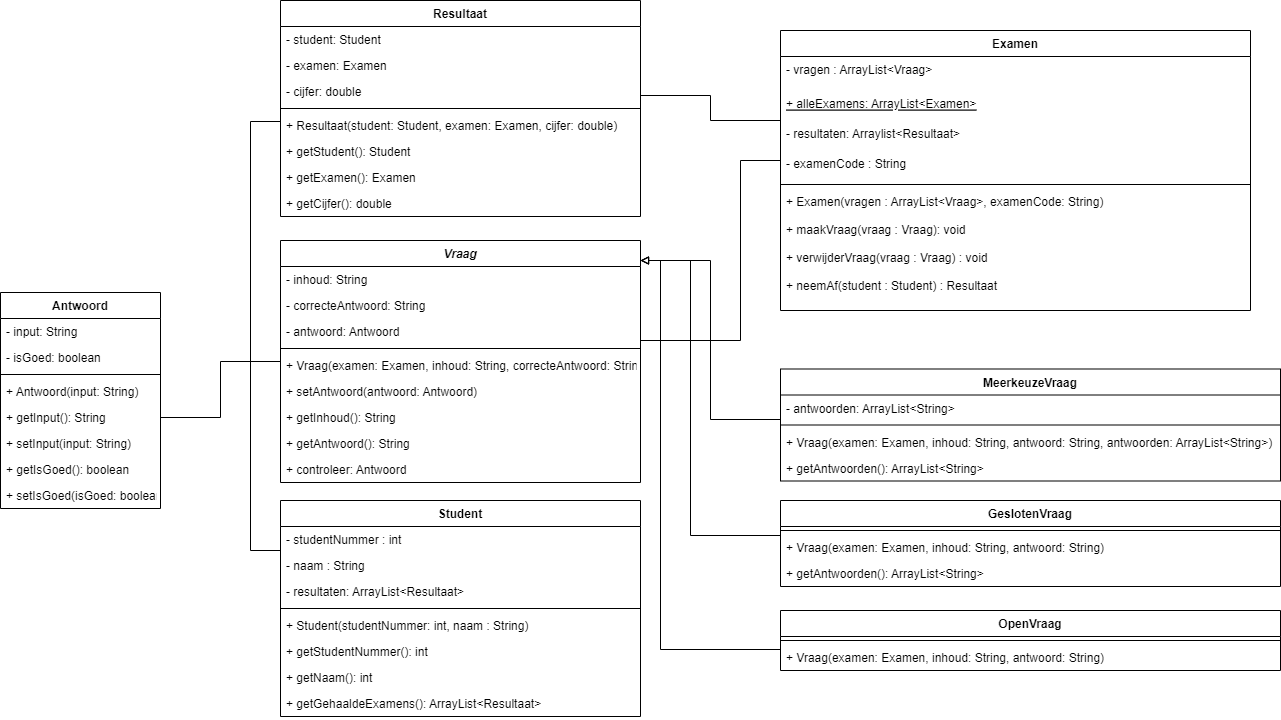

The diagram above was exported from draw.io. Its source (the exported page's mxGraphModel, read from the mxfile embedded in the PNG):
<mxGraphModel dx="1926" dy="669" grid="1" gridSize="10" guides="1" tooltips="1" connect="1" arrows="1" fold="1" page="1" pageScale="1" pageWidth="827" pageHeight="1169" math="0" shadow="0">
  <root>
    <mxCell id="0" />
    <mxCell id="1" parent="0" />
    <mxCell id="RDYhTBpqH1kBa6TyRPnK-18" value="Resultaat" style="swimlane;fontStyle=1;align=center;verticalAlign=top;childLayout=stackLayout;horizontal=1;startSize=26;horizontalStack=0;resizeParent=1;resizeParentMax=0;resizeLast=0;collapsible=1;marginBottom=0;" vertex="1" parent="1">
      <mxGeometry x="20" y="130" width="360" height="216" as="geometry" />
    </mxCell>
    <mxCell id="RDYhTBpqH1kBa6TyRPnK-19" value="- student: Student" style="text;strokeColor=none;fillColor=none;align=left;verticalAlign=top;spacingLeft=4;spacingRight=4;overflow=hidden;rotatable=0;points=[[0,0.5],[1,0.5]];portConstraint=eastwest;" vertex="1" parent="RDYhTBpqH1kBa6TyRPnK-18">
      <mxGeometry y="26" width="360" height="26" as="geometry" />
    </mxCell>
    <mxCell id="RDYhTBpqH1kBa6TyRPnK-22" value="- examen: Examen" style="text;strokeColor=none;fillColor=none;align=left;verticalAlign=top;spacingLeft=4;spacingRight=4;overflow=hidden;rotatable=0;points=[[0,0.5],[1,0.5]];portConstraint=eastwest;" vertex="1" parent="RDYhTBpqH1kBa6TyRPnK-18">
      <mxGeometry y="52" width="360" height="26" as="geometry" />
    </mxCell>
    <mxCell id="RDYhTBpqH1kBa6TyRPnK-23" value="- cijfer: double" style="text;strokeColor=none;fillColor=none;align=left;verticalAlign=top;spacingLeft=4;spacingRight=4;overflow=hidden;rotatable=0;points=[[0,0.5],[1,0.5]];portConstraint=eastwest;" vertex="1" parent="RDYhTBpqH1kBa6TyRPnK-18">
      <mxGeometry y="78" width="360" height="26" as="geometry" />
    </mxCell>
    <mxCell id="RDYhTBpqH1kBa6TyRPnK-20" value="" style="line;strokeWidth=1;fillColor=none;align=left;verticalAlign=middle;spacingTop=-1;spacingLeft=3;spacingRight=3;rotatable=0;labelPosition=right;points=[];portConstraint=eastwest;" vertex="1" parent="RDYhTBpqH1kBa6TyRPnK-18">
      <mxGeometry y="104" width="360" height="8" as="geometry" />
    </mxCell>
    <mxCell id="RDYhTBpqH1kBa6TyRPnK-21" value="+ Resultaat(student: Student, examen: Examen, cijfer: double)" style="text;strokeColor=none;fillColor=none;align=left;verticalAlign=top;spacingLeft=4;spacingRight=4;overflow=hidden;rotatable=0;points=[[0,0.5],[1,0.5]];portConstraint=eastwest;" vertex="1" parent="RDYhTBpqH1kBa6TyRPnK-18">
      <mxGeometry y="112" width="360" height="26" as="geometry" />
    </mxCell>
    <mxCell id="R3JPKjk5tEkdsALY1RGD-52" value="+ getStudent(): Student" style="text;strokeColor=none;fillColor=none;align=left;verticalAlign=top;spacingLeft=4;spacingRight=4;overflow=hidden;rotatable=0;points=[[0,0.5],[1,0.5]];portConstraint=eastwest;" vertex="1" parent="RDYhTBpqH1kBa6TyRPnK-18">
      <mxGeometry y="138" width="360" height="26" as="geometry" />
    </mxCell>
    <mxCell id="R3JPKjk5tEkdsALY1RGD-53" value="+ getExamen(): Examen" style="text;strokeColor=none;fillColor=none;align=left;verticalAlign=top;spacingLeft=4;spacingRight=4;overflow=hidden;rotatable=0;points=[[0,0.5],[1,0.5]];portConstraint=eastwest;" vertex="1" parent="RDYhTBpqH1kBa6TyRPnK-18">
      <mxGeometry y="164" width="360" height="26" as="geometry" />
    </mxCell>
    <mxCell id="R3JPKjk5tEkdsALY1RGD-54" value="+ getCijfer(): double" style="text;strokeColor=none;fillColor=none;align=left;verticalAlign=top;spacingLeft=4;spacingRight=4;overflow=hidden;rotatable=0;points=[[0,0.5],[1,0.5]];portConstraint=eastwest;" vertex="1" parent="RDYhTBpqH1kBa6TyRPnK-18">
      <mxGeometry y="190" width="360" height="26" as="geometry" />
    </mxCell>
    <mxCell id="RDYhTBpqH1kBa6TyRPnK-24" value="Vraag" style="swimlane;fontStyle=3;align=center;verticalAlign=top;childLayout=stackLayout;horizontal=1;startSize=26;horizontalStack=0;resizeParent=1;resizeParentMax=0;resizeLast=0;collapsible=1;marginBottom=0;" vertex="1" parent="1">
      <mxGeometry x="20" y="370" width="360" height="242" as="geometry" />
    </mxCell>
    <mxCell id="R3JPKjk5tEkdsALY1RGD-21" value="- inhoud: String" style="text;strokeColor=none;fillColor=none;align=left;verticalAlign=top;spacingLeft=4;spacingRight=4;overflow=hidden;rotatable=0;points=[[0,0.5],[1,0.5]];portConstraint=eastwest;" vertex="1" parent="RDYhTBpqH1kBa6TyRPnK-24">
      <mxGeometry y="26" width="360" height="26" as="geometry" />
    </mxCell>
    <mxCell id="R3JPKjk5tEkdsALY1RGD-1" value="- correcteAntwoord: String" style="text;strokeColor=none;fillColor=none;align=left;verticalAlign=top;spacingLeft=4;spacingRight=4;overflow=hidden;rotatable=0;points=[[0,0.5],[1,0.5]];portConstraint=eastwest;" vertex="1" parent="RDYhTBpqH1kBa6TyRPnK-24">
      <mxGeometry y="52" width="360" height="26" as="geometry" />
    </mxCell>
    <mxCell id="R3JPKjk5tEkdsALY1RGD-56" value="- antwoord: Antwoord" style="text;strokeColor=none;fillColor=none;align=left;verticalAlign=top;spacingLeft=4;spacingRight=4;overflow=hidden;rotatable=0;points=[[0,0.5],[1,0.5]];portConstraint=eastwest;" vertex="1" parent="RDYhTBpqH1kBa6TyRPnK-24">
      <mxGeometry y="78" width="360" height="26" as="geometry" />
    </mxCell>
    <mxCell id="RDYhTBpqH1kBa6TyRPnK-26" value="" style="line;strokeWidth=1;fillColor=none;align=left;verticalAlign=middle;spacingTop=-1;spacingLeft=3;spacingRight=3;rotatable=0;labelPosition=right;points=[];portConstraint=eastwest;" vertex="1" parent="RDYhTBpqH1kBa6TyRPnK-24">
      <mxGeometry y="104" width="360" height="8" as="geometry" />
    </mxCell>
    <mxCell id="RDYhTBpqH1kBa6TyRPnK-27" value="+ Vraag(examen: Examen, inhoud: String, correcteAntwoord: String)" style="text;strokeColor=none;fillColor=none;align=left;verticalAlign=top;spacingLeft=4;spacingRight=4;overflow=hidden;rotatable=0;points=[[0,0.5],[1,0.5]];portConstraint=eastwest;" vertex="1" parent="RDYhTBpqH1kBa6TyRPnK-24">
      <mxGeometry y="112" width="360" height="26" as="geometry" />
    </mxCell>
    <mxCell id="R3JPKjk5tEkdsALY1RGD-55" value="+ setAntwoord(antwoord: Antwoord)" style="text;strokeColor=none;fillColor=none;align=left;verticalAlign=top;spacingLeft=4;spacingRight=4;overflow=hidden;rotatable=0;points=[[0,0.5],[1,0.5]];portConstraint=eastwest;" vertex="1" parent="RDYhTBpqH1kBa6TyRPnK-24">
      <mxGeometry y="138" width="360" height="26" as="geometry" />
    </mxCell>
    <mxCell id="R3JPKjk5tEkdsALY1RGD-46" value="+ getInhoud(): String" style="text;strokeColor=none;fillColor=none;align=left;verticalAlign=top;spacingLeft=4;spacingRight=4;overflow=hidden;rotatable=0;points=[[0,0.5],[1,0.5]];portConstraint=eastwest;" vertex="1" parent="RDYhTBpqH1kBa6TyRPnK-24">
      <mxGeometry y="164" width="360" height="26" as="geometry" />
    </mxCell>
    <mxCell id="R3JPKjk5tEkdsALY1RGD-47" value="+ getAntwoord(): String" style="text;strokeColor=none;fillColor=none;align=left;verticalAlign=top;spacingLeft=4;spacingRight=4;overflow=hidden;rotatable=0;points=[[0,0.5],[1,0.5]];portConstraint=eastwest;" vertex="1" parent="RDYhTBpqH1kBa6TyRPnK-24">
      <mxGeometry y="190" width="360" height="26" as="geometry" />
    </mxCell>
    <mxCell id="R3JPKjk5tEkdsALY1RGD-57" value="+ controleer: Antwoord" style="text;strokeColor=none;fillColor=none;align=left;verticalAlign=top;spacingLeft=4;spacingRight=4;overflow=hidden;rotatable=0;points=[[0,0.5],[1,0.5]];portConstraint=eastwest;" vertex="1" parent="RDYhTBpqH1kBa6TyRPnK-24">
      <mxGeometry y="216" width="360" height="26" as="geometry" />
    </mxCell>
    <mxCell id="R3JPKjk5tEkdsALY1RGD-3" value="Examen" style="swimlane;fontStyle=1;align=center;verticalAlign=top;childLayout=stackLayout;horizontal=1;startSize=26;horizontalStack=0;resizeParent=1;resizeParentMax=0;resizeLast=0;collapsible=1;marginBottom=0;" vertex="1" parent="1">
      <mxGeometry x="520" y="160" width="470" height="280" as="geometry" />
    </mxCell>
    <mxCell id="R3JPKjk5tEkdsALY1RGD-4" value="- vragen : ArrayList&lt;Vraag&gt;" style="text;strokeColor=none;fillColor=none;align=left;verticalAlign=top;spacingLeft=4;spacingRight=4;overflow=hidden;rotatable=0;points=[[0,0.5],[1,0.5]];portConstraint=eastwest;fontStyle=0" vertex="1" parent="R3JPKjk5tEkdsALY1RGD-3">
      <mxGeometry y="26" width="470" height="34" as="geometry" />
    </mxCell>
    <mxCell id="R3JPKjk5tEkdsALY1RGD-43" value="+ alleExamens: ArrayList&lt;Examen&gt;" style="text;strokeColor=none;fillColor=none;align=left;verticalAlign=top;spacingLeft=4;spacingRight=4;overflow=hidden;rotatable=0;points=[[0,0.5],[1,0.5]];portConstraint=eastwest;fontStyle=4" vertex="1" parent="R3JPKjk5tEkdsALY1RGD-3">
      <mxGeometry y="60" width="470" height="30" as="geometry" />
    </mxCell>
    <mxCell id="R3JPKjk5tEkdsALY1RGD-44" value="- resultaten: Arraylist&lt;Resultaat&gt;" style="text;strokeColor=none;fillColor=none;align=left;verticalAlign=top;spacingLeft=4;spacingRight=4;overflow=hidden;rotatable=0;points=[[0,0.5],[1,0.5]];portConstraint=eastwest;fontStyle=0" vertex="1" parent="R3JPKjk5tEkdsALY1RGD-3">
      <mxGeometry y="90" width="470" height="30" as="geometry" />
    </mxCell>
    <mxCell id="R3JPKjk5tEkdsALY1RGD-45" value="- examenCode : String&#10;" style="text;strokeColor=none;fillColor=none;align=left;verticalAlign=top;spacingLeft=4;spacingRight=4;overflow=hidden;rotatable=0;points=[[0,0.5],[1,0.5]];portConstraint=eastwest;fontStyle=0" vertex="1" parent="R3JPKjk5tEkdsALY1RGD-3">
      <mxGeometry y="120" width="470" height="30" as="geometry" />
    </mxCell>
    <mxCell id="R3JPKjk5tEkdsALY1RGD-5" value="" style="line;strokeWidth=1;fillColor=none;align=left;verticalAlign=middle;spacingTop=-1;spacingLeft=3;spacingRight=3;rotatable=0;labelPosition=right;points=[];portConstraint=eastwest;" vertex="1" parent="R3JPKjk5tEkdsALY1RGD-3">
      <mxGeometry y="150" width="470" height="8" as="geometry" />
    </mxCell>
    <mxCell id="R3JPKjk5tEkdsALY1RGD-6" value="+ Examen(vragen : ArrayList&lt;Vraag&gt;, examenCode: String)&#10;&#10;+ maakVraag(vraag : Vraag): void&#10;&#10;+ verwijderVraag(vraag : Vraag) : void&#10;&#10;+ neemAf(student : Student) : Resultaat" style="text;strokeColor=none;fillColor=none;align=left;verticalAlign=top;spacingLeft=4;spacingRight=4;overflow=hidden;rotatable=0;points=[[0,0.5],[1,0.5]];portConstraint=eastwest;" vertex="1" parent="R3JPKjk5tEkdsALY1RGD-3">
      <mxGeometry y="158" width="470" height="122" as="geometry" />
    </mxCell>
    <mxCell id="R3JPKjk5tEkdsALY1RGD-8" value="Student" style="swimlane;fontStyle=1;align=center;verticalAlign=top;childLayout=stackLayout;horizontal=1;startSize=26;horizontalStack=0;resizeParent=1;resizeParentMax=0;resizeLast=0;collapsible=1;marginBottom=0;" vertex="1" parent="1">
      <mxGeometry x="20" y="630" width="360" height="216" as="geometry" />
    </mxCell>
    <mxCell id="R3JPKjk5tEkdsALY1RGD-9" value="- studentNummer : int" style="text;strokeColor=none;fillColor=none;align=left;verticalAlign=top;spacingLeft=4;spacingRight=4;overflow=hidden;rotatable=0;points=[[0,0.5],[1,0.5]];portConstraint=eastwest;" vertex="1" parent="R3JPKjk5tEkdsALY1RGD-8">
      <mxGeometry y="26" width="360" height="26" as="geometry" />
    </mxCell>
    <mxCell id="R3JPKjk5tEkdsALY1RGD-68" value="- naam : String" style="text;strokeColor=none;fillColor=none;align=left;verticalAlign=top;spacingLeft=4;spacingRight=4;overflow=hidden;rotatable=0;points=[[0,0.5],[1,0.5]];portConstraint=eastwest;" vertex="1" parent="R3JPKjk5tEkdsALY1RGD-8">
      <mxGeometry y="52" width="360" height="26" as="geometry" />
    </mxCell>
    <mxCell id="R3JPKjk5tEkdsALY1RGD-10" value="- resultaten: ArrayList&lt;Resultaat&gt;" style="text;strokeColor=none;fillColor=none;align=left;verticalAlign=top;spacingLeft=4;spacingRight=4;overflow=hidden;rotatable=0;points=[[0,0.5],[1,0.5]];portConstraint=eastwest;" vertex="1" parent="R3JPKjk5tEkdsALY1RGD-8">
      <mxGeometry y="78" width="360" height="26" as="geometry" />
    </mxCell>
    <mxCell id="R3JPKjk5tEkdsALY1RGD-12" value="" style="line;strokeWidth=1;fillColor=none;align=left;verticalAlign=middle;spacingTop=-1;spacingLeft=3;spacingRight=3;rotatable=0;labelPosition=right;points=[];portConstraint=eastwest;" vertex="1" parent="R3JPKjk5tEkdsALY1RGD-8">
      <mxGeometry y="104" width="360" height="8" as="geometry" />
    </mxCell>
    <mxCell id="R3JPKjk5tEkdsALY1RGD-13" value="+ Student(studentNummer: int, naam : String)" style="text;strokeColor=none;fillColor=none;align=left;verticalAlign=top;spacingLeft=4;spacingRight=4;overflow=hidden;rotatable=0;points=[[0,0.5],[1,0.5]];portConstraint=eastwest;" vertex="1" parent="R3JPKjk5tEkdsALY1RGD-8">
      <mxGeometry y="112" width="360" height="26" as="geometry" />
    </mxCell>
    <mxCell id="R3JPKjk5tEkdsALY1RGD-48" value="+ getStudentNummer(): int" style="text;strokeColor=none;fillColor=none;align=left;verticalAlign=top;spacingLeft=4;spacingRight=4;overflow=hidden;rotatable=0;points=[[0,0.5],[1,0.5]];portConstraint=eastwest;" vertex="1" parent="R3JPKjk5tEkdsALY1RGD-8">
      <mxGeometry y="138" width="360" height="26" as="geometry" />
    </mxCell>
    <mxCell id="R3JPKjk5tEkdsALY1RGD-69" value="+ getNaam(): int" style="text;strokeColor=none;fillColor=none;align=left;verticalAlign=top;spacingLeft=4;spacingRight=4;overflow=hidden;rotatable=0;points=[[0,0.5],[1,0.5]];portConstraint=eastwest;" vertex="1" parent="R3JPKjk5tEkdsALY1RGD-8">
      <mxGeometry y="164" width="360" height="26" as="geometry" />
    </mxCell>
    <mxCell id="R3JPKjk5tEkdsALY1RGD-49" value="+ getGehaaldeExamens(): ArrayList&lt;Resultaat&gt;" style="text;strokeColor=none;fillColor=none;align=left;verticalAlign=top;spacingLeft=4;spacingRight=4;overflow=hidden;rotatable=0;points=[[0,0.5],[1,0.5]];portConstraint=eastwest;" vertex="1" parent="R3JPKjk5tEkdsALY1RGD-8">
      <mxGeometry y="190" width="360" height="26" as="geometry" />
    </mxCell>
    <mxCell id="R3JPKjk5tEkdsALY1RGD-23" value="MeerkeuzeVraag" style="swimlane;fontStyle=1;align=center;verticalAlign=top;childLayout=stackLayout;horizontal=1;startSize=26;horizontalStack=0;resizeParent=1;resizeParentMax=0;resizeLast=0;collapsible=1;marginBottom=0;" vertex="1" parent="1">
      <mxGeometry x="520" y="498.5" width="500" height="112" as="geometry" />
    </mxCell>
    <mxCell id="R3JPKjk5tEkdsALY1RGD-24" value="- antwoorden: ArrayList&lt;String&gt;" style="text;strokeColor=none;fillColor=none;align=left;verticalAlign=top;spacingLeft=4;spacingRight=4;overflow=hidden;rotatable=0;points=[[0,0.5],[1,0.5]];portConstraint=eastwest;" vertex="1" parent="R3JPKjk5tEkdsALY1RGD-23">
      <mxGeometry y="26" width="500" height="26" as="geometry" />
    </mxCell>
    <mxCell id="R3JPKjk5tEkdsALY1RGD-25" value="" style="line;strokeWidth=1;fillColor=none;align=left;verticalAlign=middle;spacingTop=-1;spacingLeft=3;spacingRight=3;rotatable=0;labelPosition=right;points=[];portConstraint=eastwest;" vertex="1" parent="R3JPKjk5tEkdsALY1RGD-23">
      <mxGeometry y="52" width="500" height="8" as="geometry" />
    </mxCell>
    <mxCell id="R3JPKjk5tEkdsALY1RGD-26" value="+ Vraag(examen: Examen, inhoud: String, antwoord: String, antwoorden: ArrayList&lt;String&gt;)" style="text;strokeColor=none;fillColor=none;align=left;verticalAlign=top;spacingLeft=4;spacingRight=4;overflow=hidden;rotatable=0;points=[[0,0.5],[1,0.5]];portConstraint=eastwest;" vertex="1" parent="R3JPKjk5tEkdsALY1RGD-23">
      <mxGeometry y="60" width="500" height="26" as="geometry" />
    </mxCell>
    <mxCell id="R3JPKjk5tEkdsALY1RGD-50" value="+ getAntwoorden(): ArrayList&lt;String&gt;" style="text;strokeColor=none;fillColor=none;align=left;verticalAlign=top;spacingLeft=4;spacingRight=4;overflow=hidden;rotatable=0;points=[[0,0.5],[1,0.5]];portConstraint=eastwest;" vertex="1" parent="R3JPKjk5tEkdsALY1RGD-23">
      <mxGeometry y="86" width="500" height="26" as="geometry" />
    </mxCell>
    <mxCell id="R3JPKjk5tEkdsALY1RGD-29" style="edgeStyle=orthogonalEdgeStyle;rounded=0;orthogonalLoop=1;jettySize=auto;html=1;endArrow=block;endFill=0;startArrow=none;startFill=0;" edge="1" parent="1" source="R3JPKjk5tEkdsALY1RGD-24" target="RDYhTBpqH1kBa6TyRPnK-24">
      <mxGeometry relative="1" as="geometry">
        <Array as="points">
          <mxPoint x="450" y="549" />
          <mxPoint x="450" y="390" />
        </Array>
      </mxGeometry>
    </mxCell>
    <mxCell id="R3JPKjk5tEkdsALY1RGD-30" style="edgeStyle=orthogonalEdgeStyle;rounded=0;orthogonalLoop=1;jettySize=auto;html=1;startArrow=none;startFill=0;endArrow=none;endFill=0;" edge="1" parent="1" source="R3JPKjk5tEkdsALY1RGD-3" target="RDYhTBpqH1kBa6TyRPnK-24">
      <mxGeometry relative="1" as="geometry">
        <Array as="points">
          <mxPoint x="480" y="290" />
          <mxPoint x="480" y="470" />
        </Array>
      </mxGeometry>
    </mxCell>
    <mxCell id="R3JPKjk5tEkdsALY1RGD-31" style="edgeStyle=orthogonalEdgeStyle;rounded=0;orthogonalLoop=1;jettySize=auto;html=1;startArrow=none;startFill=0;endArrow=none;endFill=0;" edge="1" parent="1" source="RDYhTBpqH1kBa6TyRPnK-18" target="R3JPKjk5tEkdsALY1RGD-8">
      <mxGeometry relative="1" as="geometry">
        <Array as="points">
          <mxPoint x="-10" y="251" />
          <mxPoint x="-10" y="680" />
        </Array>
      </mxGeometry>
    </mxCell>
    <mxCell id="R3JPKjk5tEkdsALY1RGD-32" value="GeslotenVraag" style="swimlane;fontStyle=1;align=center;verticalAlign=top;childLayout=stackLayout;horizontal=1;startSize=26;horizontalStack=0;resizeParent=1;resizeParentMax=0;resizeLast=0;collapsible=1;marginBottom=0;" vertex="1" parent="1">
      <mxGeometry x="520" y="630" width="500" height="86" as="geometry" />
    </mxCell>
    <mxCell id="R3JPKjk5tEkdsALY1RGD-34" value="" style="line;strokeWidth=1;fillColor=none;align=left;verticalAlign=middle;spacingTop=-1;spacingLeft=3;spacingRight=3;rotatable=0;labelPosition=right;points=[];portConstraint=eastwest;" vertex="1" parent="R3JPKjk5tEkdsALY1RGD-32">
      <mxGeometry y="26" width="500" height="8" as="geometry" />
    </mxCell>
    <mxCell id="R3JPKjk5tEkdsALY1RGD-35" value="+ Vraag(examen: Examen, inhoud: String, antwoord: String)" style="text;strokeColor=none;fillColor=none;align=left;verticalAlign=top;spacingLeft=4;spacingRight=4;overflow=hidden;rotatable=0;points=[[0,0.5],[1,0.5]];portConstraint=eastwest;" vertex="1" parent="R3JPKjk5tEkdsALY1RGD-32">
      <mxGeometry y="34" width="500" height="26" as="geometry" />
    </mxCell>
    <mxCell id="R3JPKjk5tEkdsALY1RGD-51" value="+ getAntwoorden(): ArrayList&lt;String&gt;" style="text;strokeColor=none;fillColor=none;align=left;verticalAlign=top;spacingLeft=4;spacingRight=4;overflow=hidden;rotatable=0;points=[[0,0.5],[1,0.5]];portConstraint=eastwest;" vertex="1" parent="R3JPKjk5tEkdsALY1RGD-32">
      <mxGeometry y="60" width="500" height="26" as="geometry" />
    </mxCell>
    <mxCell id="R3JPKjk5tEkdsALY1RGD-36" style="edgeStyle=orthogonalEdgeStyle;rounded=0;orthogonalLoop=1;jettySize=auto;html=1;startArrow=block;startFill=0;endArrow=none;endFill=0;" edge="1" parent="1" source="RDYhTBpqH1kBa6TyRPnK-24" target="R3JPKjk5tEkdsALY1RGD-32">
      <mxGeometry relative="1" as="geometry">
        <Array as="points">
          <mxPoint x="430" y="390" />
          <mxPoint x="430" y="665" />
        </Array>
      </mxGeometry>
    </mxCell>
    <mxCell id="R3JPKjk5tEkdsALY1RGD-37" value="OpenVraag" style="swimlane;fontStyle=1;align=center;verticalAlign=top;childLayout=stackLayout;horizontal=1;startSize=26;horizontalStack=0;resizeParent=1;resizeParentMax=0;resizeLast=0;collapsible=1;marginBottom=0;" vertex="1" parent="1">
      <mxGeometry x="520" y="740" width="500" height="60" as="geometry" />
    </mxCell>
    <mxCell id="R3JPKjk5tEkdsALY1RGD-39" value="" style="line;strokeWidth=1;fillColor=none;align=left;verticalAlign=middle;spacingTop=-1;spacingLeft=3;spacingRight=3;rotatable=0;labelPosition=right;points=[];portConstraint=eastwest;" vertex="1" parent="R3JPKjk5tEkdsALY1RGD-37">
      <mxGeometry y="26" width="500" height="8" as="geometry" />
    </mxCell>
    <mxCell id="R3JPKjk5tEkdsALY1RGD-40" value="+ Vraag(examen: Examen, inhoud: String, antwoord: String)" style="text;strokeColor=none;fillColor=none;align=left;verticalAlign=top;spacingLeft=4;spacingRight=4;overflow=hidden;rotatable=0;points=[[0,0.5],[1,0.5]];portConstraint=eastwest;" vertex="1" parent="R3JPKjk5tEkdsALY1RGD-37">
      <mxGeometry y="34" width="500" height="26" as="geometry" />
    </mxCell>
    <mxCell id="R3JPKjk5tEkdsALY1RGD-41" style="edgeStyle=orthogonalEdgeStyle;rounded=0;orthogonalLoop=1;jettySize=auto;html=1;startArrow=none;startFill=0;endArrow=block;endFill=0;" edge="1" parent="1" target="RDYhTBpqH1kBa6TyRPnK-24">
      <mxGeometry relative="1" as="geometry">
        <mxPoint x="520" y="779" as="sourcePoint" />
        <Array as="points">
          <mxPoint x="400" y="779" />
          <mxPoint x="400" y="390" />
        </Array>
      </mxGeometry>
    </mxCell>
    <mxCell id="R3JPKjk5tEkdsALY1RGD-42" style="edgeStyle=orthogonalEdgeStyle;rounded=0;orthogonalLoop=1;jettySize=auto;html=1;startArrow=none;startFill=0;endArrow=none;endFill=0;" edge="1" parent="1" source="RDYhTBpqH1kBa6TyRPnK-18" target="R3JPKjk5tEkdsALY1RGD-3">
      <mxGeometry relative="1" as="geometry">
        <Array as="points">
          <mxPoint x="450" y="225" />
          <mxPoint x="450" y="250" />
        </Array>
      </mxGeometry>
    </mxCell>
    <mxCell id="R3JPKjk5tEkdsALY1RGD-58" value="Antwoord" style="swimlane;fontStyle=1;align=center;verticalAlign=top;childLayout=stackLayout;horizontal=1;startSize=26;horizontalStack=0;resizeParent=1;resizeParentMax=0;resizeLast=0;collapsible=1;marginBottom=0;" vertex="1" parent="1">
      <mxGeometry x="-260" y="422" width="160" height="216" as="geometry" />
    </mxCell>
    <mxCell id="R3JPKjk5tEkdsALY1RGD-59" value="- input: String" style="text;strokeColor=none;fillColor=none;align=left;verticalAlign=top;spacingLeft=4;spacingRight=4;overflow=hidden;rotatable=0;points=[[0,0.5],[1,0.5]];portConstraint=eastwest;" vertex="1" parent="R3JPKjk5tEkdsALY1RGD-58">
      <mxGeometry y="26" width="160" height="26" as="geometry" />
    </mxCell>
    <mxCell id="R3JPKjk5tEkdsALY1RGD-62" value="- isGoed: boolean" style="text;strokeColor=none;fillColor=none;align=left;verticalAlign=top;spacingLeft=4;spacingRight=4;overflow=hidden;rotatable=0;points=[[0,0.5],[1,0.5]];portConstraint=eastwest;" vertex="1" parent="R3JPKjk5tEkdsALY1RGD-58">
      <mxGeometry y="52" width="160" height="26" as="geometry" />
    </mxCell>
    <mxCell id="R3JPKjk5tEkdsALY1RGD-60" value="" style="line;strokeWidth=1;fillColor=none;align=left;verticalAlign=middle;spacingTop=-1;spacingLeft=3;spacingRight=3;rotatable=0;labelPosition=right;points=[];portConstraint=eastwest;" vertex="1" parent="R3JPKjk5tEkdsALY1RGD-58">
      <mxGeometry y="78" width="160" height="8" as="geometry" />
    </mxCell>
    <mxCell id="R3JPKjk5tEkdsALY1RGD-61" value="+ Antwoord(input: String)" style="text;strokeColor=none;fillColor=none;align=left;verticalAlign=top;spacingLeft=4;spacingRight=4;overflow=hidden;rotatable=0;points=[[0,0.5],[1,0.5]];portConstraint=eastwest;" vertex="1" parent="R3JPKjk5tEkdsALY1RGD-58">
      <mxGeometry y="86" width="160" height="26" as="geometry" />
    </mxCell>
    <mxCell id="R3JPKjk5tEkdsALY1RGD-63" value="+ getInput(): String" style="text;strokeColor=none;fillColor=none;align=left;verticalAlign=top;spacingLeft=4;spacingRight=4;overflow=hidden;rotatable=0;points=[[0,0.5],[1,0.5]];portConstraint=eastwest;" vertex="1" parent="R3JPKjk5tEkdsALY1RGD-58">
      <mxGeometry y="112" width="160" height="26" as="geometry" />
    </mxCell>
    <mxCell id="R3JPKjk5tEkdsALY1RGD-66" value="+ setInput(input: String)" style="text;strokeColor=none;fillColor=none;align=left;verticalAlign=top;spacingLeft=4;spacingRight=4;overflow=hidden;rotatable=0;points=[[0,0.5],[1,0.5]];portConstraint=eastwest;" vertex="1" parent="R3JPKjk5tEkdsALY1RGD-58">
      <mxGeometry y="138" width="160" height="26" as="geometry" />
    </mxCell>
    <mxCell id="R3JPKjk5tEkdsALY1RGD-64" value="+ getIsGoed(): boolean" style="text;strokeColor=none;fillColor=none;align=left;verticalAlign=top;spacingLeft=4;spacingRight=4;overflow=hidden;rotatable=0;points=[[0,0.5],[1,0.5]];portConstraint=eastwest;" vertex="1" parent="R3JPKjk5tEkdsALY1RGD-58">
      <mxGeometry y="164" width="160" height="26" as="geometry" />
    </mxCell>
    <mxCell id="R3JPKjk5tEkdsALY1RGD-65" value="+ setIsGoed(isGoed: boolean)" style="text;strokeColor=none;fillColor=none;align=left;verticalAlign=top;spacingLeft=4;spacingRight=4;overflow=hidden;rotatable=0;points=[[0,0.5],[1,0.5]];portConstraint=eastwest;" vertex="1" parent="R3JPKjk5tEkdsALY1RGD-58">
      <mxGeometry y="190" width="160" height="26" as="geometry" />
    </mxCell>
    <mxCell id="R3JPKjk5tEkdsALY1RGD-67" style="edgeStyle=orthogonalEdgeStyle;rounded=0;orthogonalLoop=1;jettySize=auto;html=1;startArrow=none;startFill=0;endArrow=none;endFill=0;" edge="1" parent="1" source="R3JPKjk5tEkdsALY1RGD-63" target="RDYhTBpqH1kBa6TyRPnK-24">
      <mxGeometry relative="1" as="geometry" />
    </mxCell>
  </root>
</mxGraphModel>